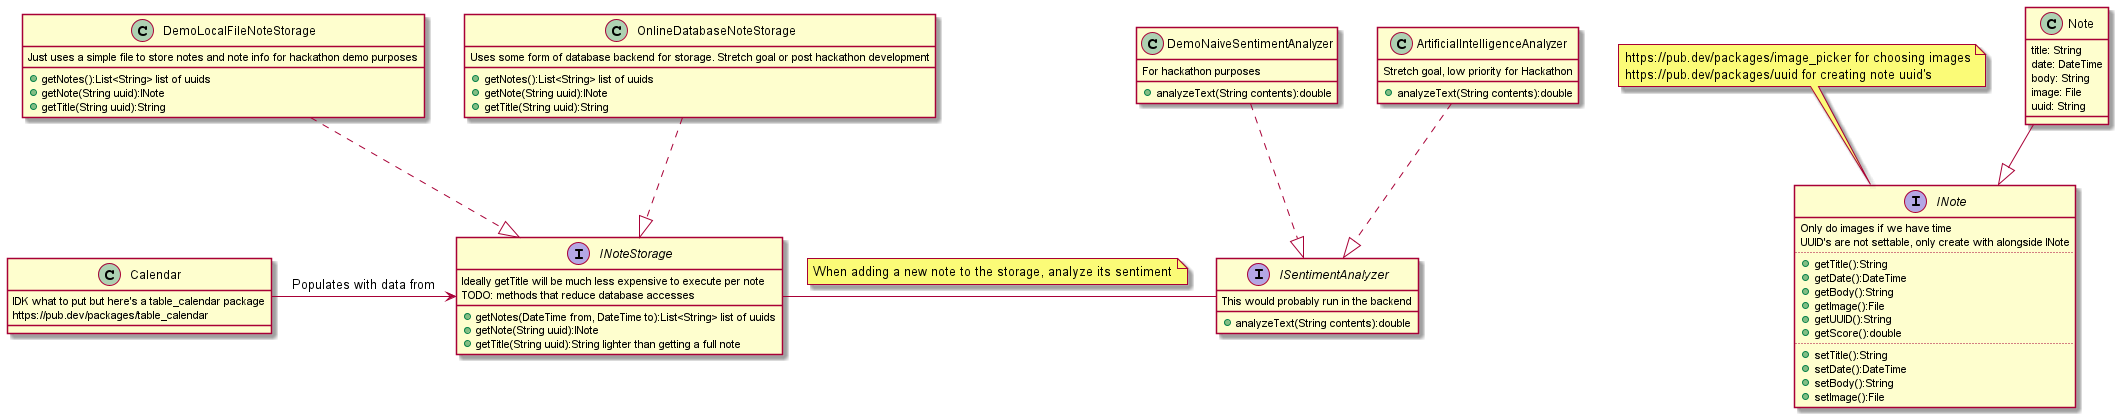

The diagram above was rendered by PlantUML. Its source (embedded in the PNG):
@startuml app

interface INote{
    Only do images if we have time
    UUID's are not settable, only create with alongside INote
    ..
    +getTitle():String
    +getDate():DateTime
    +getBody():String
    +getImage():File
    +getUUID():String
    +getScore():double
    ..
    +setTitle():String
    +setDate():DateTime
    +setBody():String
    +setImage():File
}
note top of INote: https://pub.dev/packages/image_picker for choosing images\nhttps://pub.dev/packages/uuid for creating note uuid's

interface INoteStorage{
    Ideally getTitle will be much less expensive to execute per note
    TODO: methods that reduce database accesses
    +getNotes(DateTime from, DateTime to):List<String> list of uuids
    +getNote(String uuid):INote
    +getTitle(String uuid):String lighter than getting a full note
}

class DemoLocalFileNoteStorage{
    Just uses a simple file to store notes and note info for hackathon demo purposes
    +getNotes():List<String> list of uuids
    +getNote(String uuid):INote
    +getTitle(String uuid):String
}

class OnlineDatabaseNoteStorage{
    Uses some form of database backend for storage. Stretch goal or post hackathon development
    +getNotes():List<String> list of uuids
    +getNote(String uuid):INote
    +getTitle(String uuid):String
}

class Note{
    title: String
    date: DateTime
    body: String
    image: File
    uuid: String
}

interface ISentimentAnalyzer{
    This would probably run in the backend
    +analyzeText(String contents):double
}

class Calendar{
    IDK what to put but here's a table_calendar package
    https://pub.dev/packages/table_calendar
}

class DemoNaiveSentimentAnalyzer{
    For hackathon purposes
    +analyzeText(String contents):double
}

class ArtificialIntelligenceAnalyzer{
    Stretch goal, low priority for Hackathon
    +analyzeText(String contents):double
}


DemoLocalFileNoteStorage ..|> INoteStorage
OnlineDatabaseNoteStorage ..|> INoteStorage
Note --|> INote
ArtificialIntelligenceAnalyzer ..|> ISentimentAnalyzer
DemoNaiveSentimentAnalyzer ..|> ISentimentAnalyzer

Calendar -> INoteStorage: Populates with data from
INoteStorage - ISentimentAnalyzer
note on link
When adding a new note to the storage, analyze its sentiment
end note

@enduml